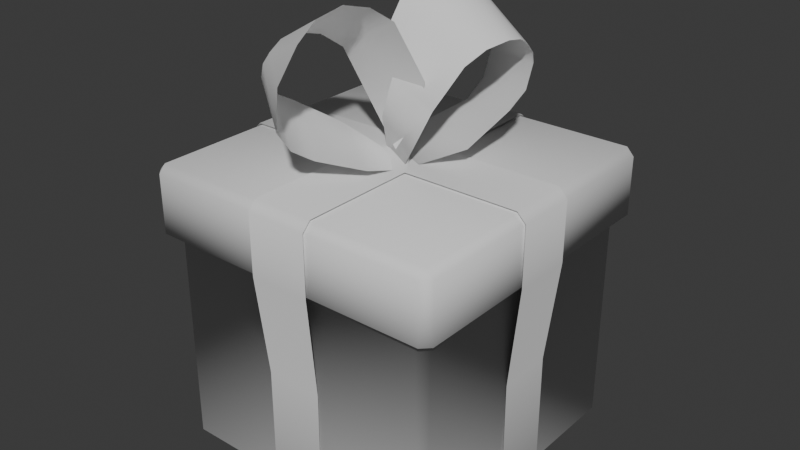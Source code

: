 # Source: present.blend  (saved by Blender 4.1.24; exported with 4.5.12 LTS)
import bpy
from mathutils import Matrix  # noqa: F401  (used for matrix-valued properties, if any)

bpy.ops.wm.read_factory_settings(use_empty=True)
scene = bpy.context.scene
scene.name = 'Scene'

# ---- collections
col_collection = bpy.data.collections.new('Collection'); scene.collection.children.link(col_collection)

# ---- world
world_world = bpy.data.worlds.new('World'); scene.world = world_world
world_world.use_nodes = True; world_world.node_tree.nodes.clear()
_N = world_world.node_tree.nodes; _L = world_world.node_tree.links
n0 = _N.new('ShaderNodeOutputWorld'); n0.name = 'World Output'; n0.location = (300, 300)
n1 = _N.new('ShaderNodeBackground'); n1.name = 'Background'; n1.location = (10, 300)
n1.inputs[0].default_value = (0.05088, 0.05088, 0.05088, 1.0)
_L.new(n1.outputs[0], n0.inputs[0])
n0.is_active_output = True
world_world.color = (0.05088, 0.05088, 0.05088)
world_world.use_sun_shadow = False
world_world.sun_shadow_jitter_overblur = 0.0

# ---- meshes
me_cube_001 = bpy.data.meshes.new('Cube.001')
me_cube_001.from_pydata([(-0.06, 0.06, -0.3048), (-0.06, -0.06, -0.3048), (0.06, 0.06, -0.3048), (0.06, -0.06, -0.3048), (0.06, -0.3036, -0.04058), (-0.06, -0.3036, -0.04058), (-0.06, 0.3036, -0.04058), (0.06, 0.3036, -0.04058), (0.3036, 0.06, -0.04058), (0.3036, -0.06, -0.04058), (-0.3036, -0.06, -0.04058), (-0.3036, 0.06, -0.04058), (0.06474, 0.06474, 0.3203), (0.06474, -0.06474, 0.3203), (-0.06474, 0.06474, 0.3203), (-0.06474, -0.06474, 0.3203), (0.06474, -0.3276, 0.1734), (-0.06474, -0.3276, 0.1734), (-0.06474, 0.3276, 0.1734), (0.06474, 0.3276, 0.1734), (0.3276, 0.06474, 0.1734), (0.3276, -0.06474, 0.1734), (-0.3276, -0.06474, 0.1734), (-0.3276, 0.06474, 0.1734), (0.06, 0.2857, -0.3044), (0.06, 0.3044, -0.2857), (-0.06, 0.2857, -0.3044), (-0.06, 0.3044, -0.2857), (-0.06, -0.2857, -0.3044), (-0.06, -0.3044, -0.2857), (0.06, -0.2857, -0.3044), (0.06, -0.3044, -0.2857), (-0.2857, 0.06, -0.3044), (-0.3044, 0.06, -0.2857), (-0.2857, -0.06, -0.3044), (-0.3044, -0.06, -0.2857), (0.2857, -0.06, -0.3044), (0.3044, -0.06, -0.2857), (0.2857, 0.06, -0.3044), (0.3044, 0.06, -0.2857), (-0.06474, 0.3093, 0.32), (-0.06474, 0.3281, 0.3012), (0.06474, 0.3093, 0.32), (0.06474, 0.3281, 0.3012), (0.06474, -0.3093, 0.32), (0.06474, -0.3281, 0.3012), (-0.06474, -0.3093, 0.32), (-0.06474, -0.3281, 0.3012), (-0.3093, -0.06474, 0.32), (-0.3281, -0.06474, 0.3012), (-0.3093, 0.06474, 0.32), (-0.3281, 0.06474, 0.3012), (0.3093, 0.06474, 0.32), (0.3281, 0.06474, 0.3012), (0.3093, -0.06474, 0.32), (0.3281, -0.06474, 0.3012), (0.04348, -0.03341, 0.3086), (-0.01174, -0.2156, 0.372), (-0.0221, 0.01585, 0.3039), (-0.1624, -0.1057, 0.4141), (-0.1649, -0.1872, 0.4821), (-0.01396, -0.3001, 0.4498), (-0.1618, -0.1662, 0.5237), (-0.004894, -0.2527, 0.5907), (-0.1572, -0.1033, 0.5459), (0.004124, -0.1523, 0.6361), (-0.1121, -0.02832, 0.5095), (0.05046, -0.07544, 0.5986), (-0.03764, 0.008765, 0.3103), (0.01423, 0.1891, 0.376), (0.03288, -0.03311, 0.3056), (0.1759, 0.09612, 0.4181), (0.1695, 0.1774, 0.4862), (0.007295, 0.2733, 0.4538), (0.1687, 0.1562, 0.5278), (0.003408, 0.2252, 0.5948), (0.171, 0.09318, 0.5499), (0.005301, 0.1245, 0.6401), (0.1342, 0.01377, 0.5136), (-0.03244, 0.04303, 0.6026), (0.03827, -0.1366, 0.3405), (-0.1244, -0.02552, 0.3588), (-0.1702, -0.1519, 0.4413), (-0.01956, -0.2639, 0.4041), (-0.1666, -0.1798, 0.5048), (-0.01963, -0.2874, 0.5246), (-0.1631, -0.1364, 0.5402), (-0.006533, -0.2059, 0.6221), (-0.137, -0.06006, 0.5367), (0.025, -0.1084, 0.6258), (-0.03952, 0.01223, 0.3413), (0.08104, -0.02821, 0.4853), (-0.02695, 0.1052, 0.3445), (0.1468, 0.01232, 0.3628), (0.1787, 0.143, 0.4453), (0.01677, 0.238, 0.4082), (0.172, 0.1703, 0.5088), (0.01431, 0.2613, 0.5287), (0.1733, 0.1267, 0.5442), (0.0101, 0.1789, 0.6261), (0.1555, 0.04802, 0.5407), (-0.0107, 0.07853, 0.6298), (0.1187, -0.05471, 0.4476), (-0.05774, -0.007231, 0.4893), (-0.2826, -0.3, -0.2838), (-0.3, -0.2826, -0.2838), (-0.2838, -0.2838, -0.3), (-0.3, 0.2826, -0.2838), (-0.2826, 0.3, -0.2838), (-0.2838, 0.2838, -0.3), (0.3, -0.2826, -0.2838), (0.2826, -0.3, -0.2838), (0.2838, -0.2838, -0.3), (0.3, 0.2826, -0.2838), (0.2838, 0.2838, -0.3), (0.2826, 0.3, -0.2838), (-0.2825, -0.3, 0.1708), (-0.3, -0.2825, 0.1708), (-0.3, 0.2825, 0.1708), (-0.2825, 0.3, 0.1708), (0.2825, 0.3, 0.1708), (0.3, 0.2825, 0.1708), (0.3, -0.2825, 0.1708), (0.2825, -0.3, 0.1708), (-0.3062, -0.3237, 0.1762), (-0.3237, -0.3062, 0.1762), (-0.3237, -0.3062, 0.2994), (-0.3062, -0.3237, 0.2994), (-0.3075, -0.3075, 0.3156), (-0.3062, 0.3237, 0.2994), (-0.3237, 0.3062, 0.2994), (-0.3075, 0.3075, 0.3156), (0.3062, 0.3237, 0.2994), (0.3075, 0.3075, 0.3156), (0.3237, 0.3062, 0.2994), (0.3062, -0.3237, 0.2994), (0.3237, -0.3062, 0.2994), (0.3075, -0.3075, 0.3156), (-0.3237, 0.3062, 0.1762), (-0.3062, 0.3237, 0.1762), (0.3062, 0.3237, 0.1762), (0.3237, 0.3062, 0.1762), (0.3237, -0.3062, 0.1762), (0.3062, -0.3237, 0.1762)], [], [(31, 4, 5, 29), (7, 6, 18, 19), (35, 10, 11, 33), (0, 2, 3, 1), (39, 8, 9, 37), (11, 10, 22, 23), (5, 4, 16, 17), (9, 8, 20, 21), (27, 6, 7, 25), (32, 0, 1, 34), (38, 36, 3, 2), (26, 24, 2, 0), (1, 3, 30, 28), (18, 41, 43, 19), (22, 49, 51, 23), (42, 40, 14, 12), (16, 45, 47, 17), (12, 14, 15, 13), (20, 53, 55, 21), (13, 15, 46, 44), (52, 12, 13, 54), (50, 48, 15, 14), (24, 26, 27, 25), (28, 30, 31, 29), (32, 34, 35, 33), (36, 38, 39, 37), (40, 42, 43, 41), (44, 46, 47, 45), (48, 50, 51, 49), (52, 54, 55, 53), (56, 58, 81, 80), (57, 59, 82, 83), (61, 60, 84, 85), (63, 62, 86, 87), (65, 64, 88, 89), (89, 88, 66, 67), (68, 70, 93, 92), (69, 71, 94, 95), (73, 72, 96, 97), (75, 74, 98, 99), (77, 76, 100, 101), (101, 100, 78, 79), (103, 79, 78, 102), (99, 98, 76, 77), (97, 96, 74, 75), (95, 94, 72, 73), (92, 93, 71, 69), (91, 67, 66, 90), (87, 86, 64, 65), (85, 84, 62, 63), (83, 82, 60, 61), (80, 81, 59, 57), (68, 103, 102, 70), (116, 104, 111, 123), (116, 123, 143, 124), (108, 119, 120, 115), (118, 117, 125, 138), (122, 121, 141, 142), (120, 119, 139, 140), (114, 112, 106, 109), (122, 110, 113, 121), (105, 117, 118, 107), (139, 129, 132, 140), (134, 136, 142, 141), (135, 127, 124, 143), (126, 130, 138, 125), (131, 128, 137, 133), (104, 105, 106), (107, 108, 109), (110, 111, 112), (113, 114, 115), (126, 127, 128), (129, 130, 131), (132, 133, 134), (135, 136, 137), (119, 108, 107, 118), (121, 113, 115, 120), (123, 111, 110, 122), (114, 109, 108, 115), (106, 112, 111, 104), (109, 106, 105, 107), (112, 114, 113, 110), (104, 116, 117, 105), (116, 124, 125, 117), (118, 138, 139, 119), (141, 121, 120, 140), (122, 142, 143, 123), (124, 127, 126, 125), (131, 133, 132, 129), (137, 128, 127, 135), (128, 131, 130, 126), (133, 137, 136, 134), (129, 139, 138, 130), (134, 141, 140, 132), (135, 143, 142, 136), (56, 91, 90, 58)])
me_cube_001.polygons.foreach_set('use_smooth', [True] * 96)
me_cube_001.polygons.foreach_set('material_index', [1, 1, 1, 1, 1, 1, 1, 1, 1, 1, 1, 1, 1, 1, 1, 1, 1, 1, 1, 1, 1, 1, 1, 1, 1, 1, 1, 1, 1, 1, 1, 1, 1, 1, 1, 1, 1, 1, 1, 1, 1, 1, 1, 1, 1, 1, 1, 1, 1, 1, 1, 1, 1, 0, 0, 0, 0, 0, 0, 0, 0, 0, 0, 0, 0, 0, 0, 0, 0, 0, 0, 0, 0, 0, 0, 0, 0, 0, 0, 0, 0, 0, 0, 0, 0, 0, 0, 0, 0, 0, 0, 0, 0, 0, 0, 1])
_uv = me_cube_001.uv_layers.new(name='UVMap')
_uv.uv.foreach_set('vector', [0.3817, 0.85, 0.5712, 0.85, 0.5712, 0.9, 0.3817, 0.9, 0.5712, 0.4, 0.5712, 0.35, 0.5712, 0.35, 0.5712, 0.4, 0.3817, 0.1, 0.5712, 0.1, 0.5712, 0.15, 0.3817, 0.15, 0.225, 0.6, 0.275, 0.6, 0.275, 0.65, 0.225, 0.65, 0.3817, 0.6, 0.5712, 0.6, 0.5712, 0.65, 0.3817, 0.65, 0.5712, 0.15, 0.5712, 0.1, 0.5712, 0.1, 0.5712, 0.15, 0.5712, 0.9, 0.5712, 0.85, 0.5712, 0.85, 0.5712, 0.9, 0.5712, 0.65, 0.5712, 0.6, 0.5712, 0.6, 0.5712, 0.65, 0.3817, 0.35, 0.5712, 0.35, 0.5712, 0.4, 0.3817, 0.4, 0.1317, 0.6, 0.225, 0.6, 0.225, 0.65, 0.1317, 0.65, 0.3683, 0.6, 0.3683, 0.65, 0.275, 0.65, 0.275, 0.6, 0.225, 0.5067, 0.275, 0.5067, 0.275, 0.6, 0.225, 0.6, 0.225, 0.65, 0.275, 0.65, 0.275, 0.7433, 0.225, 0.7433, 0.5712, 0.35, 0.6188, 0.35, 0.6188, 0.4, 0.5712, 0.4, 0.5712, 0.1, 0.6188, 0.1, 0.6188, 0.15, 0.5712, 0.15, 0.725, 0.5062, 0.775, 0.5062, 0.775, 0.6, 0.725, 0.6, 0.5712, 0.85, 0.6188, 0.85, 0.6188, 0.9, 0.5712, 0.9, 0.725, 0.6, 0.775, 0.6, 0.775, 0.65, 0.725, 0.65, 0.5712, 0.6, 0.6188, 0.6, 0.6188, 0.65, 0.5712, 0.65, 0.725, 0.65, 0.775, 0.65, 0.775, 0.7438, 0.725, 0.7438, 0.6312, 0.6, 0.725, 0.6, 0.725, 0.65, 0.6312, 0.65, 0.8688, 0.6, 0.8688, 0.65, 0.775, 0.65, 0.775, 0.6, 0.275, 0.5067, 0.225, 0.5067, 0.225, 0.5, 0.275, 0.5, 0.225, 0.7433, 0.275, 0.7433, 0.275, 0.75, 0.225, 0.75, 0.1317, 0.6, 0.1317, 0.65, 0.125, 0.65, 0.125, 0.6, 0.3683, 0.65, 0.3683, 0.6, 0.3817, 0.6, 0.3817, 0.65, 0.625, 0.35, 0.625, 0.4, 0.6188, 0.4, 0.6188, 0.35, 0.625, 0.85, 0.625, 0.9, 0.6188, 0.9, 0.6188, 0.85, 0.625, 0.1, 0.625, 0.15, 0.6188, 0.15, 0.6188, 0.1, 0.6312, 0.6, 0.6312, 0.65, 0.6188, 0.65, 0.6188, 0.6, 0.725, 0.6, 0.775, 0.6, 0.775, 0.625, 0.725, 0.625, 0.725, 0.65, 0.775, 0.65, 0.775, 0.65, 0.725, 0.65, 0.725, 0.65, 0.775, 0.65, 0.775, 0.65, 0.725, 0.65, 0.725, 0.65, 0.775, 0.65, 0.775, 0.65, 0.725, 0.65, 0.725, 0.65, 0.775, 0.65, 0.775, 0.65, 0.725, 0.65, 0.725, 0.65, 0.775, 0.65, 0.775, 0.65, 0.725, 0.65, 0.725, 0.6, 0.775, 0.6, 0.775, 0.625, 0.725, 0.625, 0.725, 0.65, 0.775, 0.65, 0.775, 0.65, 0.725, 0.65, 0.725, 0.65, 0.775, 0.65, 0.775, 0.65, 0.725, 0.65, 0.725, 0.65, 0.775, 0.65, 0.775, 0.65, 0.725, 0.65, 0.725, 0.65, 0.775, 0.65, 0.775, 0.65, 0.725, 0.65, 0.725, 0.65, 0.775, 0.65, 0.775, 0.65, 0.725, 0.65, 0.725, 0.625, 0.725, 0.65, 0.775, 0.65, 0.775, 0.625, 0.725, 0.65, 0.775, 0.65, 0.775, 0.65, 0.725, 0.65, 0.725, 0.65, 0.775, 0.65, 0.775, 0.65, 0.725, 0.65, 0.725, 0.65, 0.775, 0.65, 0.775, 0.65, 0.725, 0.65, 0.725, 0.625, 0.775, 0.625, 0.775, 0.65, 0.725, 0.65, 0.725, 0.625, 0.725, 0.65, 0.775, 0.65, 0.775, 0.625, 0.725, 0.65, 0.775, 0.65, 0.775, 0.65, 0.725, 0.65, 0.725, 0.65, 0.775, 0.65, 0.775, 0.65, 0.725, 0.65, 0.725, 0.65, 0.775, 0.65, 0.775, 0.65, 0.725, 0.65, 0.725, 0.625, 0.775, 0.625, 0.775, 0.65, 0.725, 0.65, 0.725, 0.6, 0.725, 0.625, 0.775, 0.625, 0.775, 0.6, 0.5712, 0.9927, 0.3817, 0.9927, 0.3817, 0.7573, 0.5712, 0.7573, 0.5712, 0.9927, 0.5712, 0.7573, 0.5712, 0.7568, 0.5712, 0.9932, 0.3817, 0.2573, 0.5712, 0.2573, 0.5712, 0.4927, 0.3817, 0.4927, 0.5712, 0.2427, 0.5712, 0.007287, 0.5712, 0.006754, 0.5712, 0.2432, 0.5712, 0.7427, 0.5712, 0.5073, 0.5712, 0.5068, 0.5712, 0.7432, 0.5712, 0.4927, 0.5712, 0.2573, 0.5712, 0.2568, 0.5712, 0.4932, 0.3683, 0.5067, 0.3683, 0.7433, 0.1317, 0.7433, 0.1317, 0.5067, 0.5712, 0.7427, 0.3817, 0.7427, 0.3817, 0.5073, 0.5712, 0.5073, 0.3817, 0.007265, 0.5712, 0.007287, 0.5712, 0.2427, 0.3817, 0.2427, 0.5712, 0.2568, 0.6188, 0.2567, 0.6188, 0.4933, 0.5712, 0.4932, 0.6188, 0.5067, 0.6188, 0.7433, 0.5712, 0.7432, 0.5712, 0.5068, 0.6188, 0.7567, 0.6188, 0.9933, 0.5712, 0.9932, 0.5712, 0.7568, 0.6188, 0.006734, 0.6188, 0.2433, 0.5712, 0.2432, 0.5712, 0.006754, 0.8688, 0.5062, 0.8688, 0.7438, 0.6312, 0.7438, 0.6312, 0.5062, 0.1323, 0.75, 0.125, 0.7427, 0.1317, 0.7433, 0.125, 0.5073, 0.1323, 0.5, 0.1317, 0.5067, 0.375, 0.7427, 0.3677, 0.75, 0.3683, 0.7433, 0.375, 0.5073, 0.3683, 0.5067, 0.3677, 0.5, 0.6188, 0.006734, 0.6188, 0.0, 0.625, 0.006241, 0.6188, 0.25, 0.6188, 0.2433, 0.625, 0.2438, 0.6188, 0.4933, 0.625, 0.4938, 0.6188, 0.5, 0.6188, 0.7567, 0.6188, 0.75, 0.625, 0.7562, 0.5712, 0.2573, 0.3817, 0.2573, 0.3817, 0.2427, 0.5712, 0.2427, 0.5712, 0.5073, 0.3817, 0.5073, 0.3817, 0.4927, 0.5712, 0.4927, 0.5712, 0.7573, 0.3817, 0.7573, 0.3817, 0.7427, 0.5712, 0.7427, 0.3683, 0.5067, 0.1317, 0.5067, 0.1323, 0.5, 0.3677, 0.5, 0.1317, 0.7433, 0.3683, 0.7433, 0.3677, 0.75, 0.1323, 0.75, 0.1317, 0.5067, 0.1317, 0.7433, 0.125, 0.7427, 0.125, 0.5073, 0.3683, 0.7433, 0.3683, 0.5067, 0.3817, 0.5073, 0.3817, 0.7427, 0.3817, 0.0, 0.5712, 0.0, 0.5712, 0.007287, 0.3817, 0.007265, 0.5712, 0.0, 0.5712, 0.0, 0.5712, 0.006754, 0.5712, 0.007287, 0.5712, 0.2427, 0.5712, 0.2432, 0.5712, 0.2568, 0.5712, 0.2573, 0.5712, 0.5068, 0.5712, 0.5073, 0.5712, 0.4927, 0.5712, 0.4932, 0.5712, 0.7427, 0.5712, 0.7432, 0.5712, 0.7568, 0.5712, 0.7573, 0.5712, 0.0, 0.6188, 0.0, 0.6188, 0.006734, 0.5712, 0.006754, 0.625, 0.2562, 0.625, 0.4938, 0.6188, 0.4933, 0.6188, 0.2567, 0.625, 0.7562, 0.625, 0.9938, 0.6188, 0.9933, 0.6188, 0.7567, 0.625, 0.006241, 0.625, 0.2438, 0.6188, 0.2433, 0.6188, 0.006734, 0.6312, 0.5062, 0.6312, 0.7438, 0.6188, 0.7433, 0.6188, 0.5067, 0.6188, 0.2567, 0.5712, 0.2568, 0.5712, 0.2432, 0.6188, 0.2433, 0.6188, 0.5067, 0.5712, 0.5068, 0.5712, 0.4932, 0.6188, 0.4933, 0.6188, 0.7567, 0.5712, 0.7568, 0.5712, 0.7432, 0.6188, 0.7433, 0.725, 0.6, 0.725, 0.625, 0.775, 0.625, 0.775, 0.6])
me_cube_001.materials.append(None)
me_cube_001.materials.append(None)
me_cube_001.update()

# ---- objects
ob_present = bpy.data.objects.new('Present', me_cube_001)

# ---- transforms, parenting, visibility, modifiers, constraints
ob_present.location = (0.0, 0.0, 0.0)

# ---- collection membership
col_collection.objects.link(ob_present)

# ---- scene / render settings (as saved in the file)
scene.frame_start = 1; scene.frame_end = 250; scene.frame_set(1)
scene.render.engine = 'BLENDER_EEVEE_NEXT'
scene.cycles.sampling_pattern = 'TABULATED_SOBOL'
scene.eevee.ray_tracing_options.trace_max_roughness = 0.0
bpy.context.view_layer.update()

# ---- added for rendering (the .blend has no active camera and no usable light): camera, sun
cam_auto = bpy.data.cameras.new('AutoCamera')
cam_auto.lens = 50.0
cam_auto.sensor_width = 36.0
cam_auto.clip_end = 1000.0
ob_auto_camera = bpy.data.objects.new('AutoCamera', cam_auto)
scene.collection.objects.link(ob_auto_camera)
ob_auto_camera.location = (1.2253, -1.47036, 1.14789)
ob_auto_camera.rotation_euler = (1.09748, -7.21219e-08, 0.694738)
scene.camera = ob_auto_camera
light_auto_sun = bpy.data.lights.new('AutoSun', 'SUN')
light_auto_sun.energy = 3.0
light_auto_sun.angle = 0.0523599
ob_auto_sun = bpy.data.objects.new('AutoSun', light_auto_sun)
scene.collection.objects.link(ob_auto_sun)
ob_auto_sun.rotation_euler = (0.872665, 0.174533, 0.523599)
bpy.context.view_layer.update()
